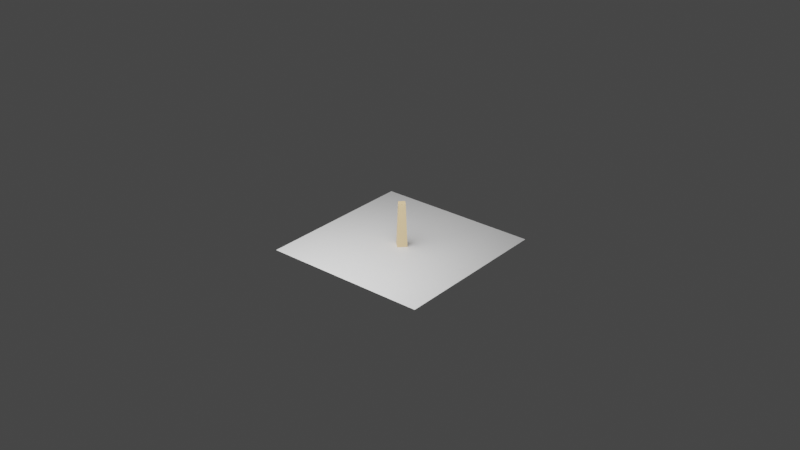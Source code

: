 # Source: tree2.blend  (saved by Blender 3.0.42; exported with 4.5.12 LTS)
import bpy
from mathutils import Matrix  # noqa: F401  (used for matrix-valued properties, if any)

bpy.ops.wm.read_factory_settings(use_empty=True)
scene = bpy.context.scene
scene.name = 'Scene'

# ---- collections
col_collection = bpy.data.collections.new('Collection'); scene.collection.children.link(col_collection)
col_archive = bpy.data.collections.new('Archive'); scene.collection.children.link(col_archive)

# ---- images (referenced by path relative to the original .blend; pixels are not part of the script)
import os
ASSET_DIR = os.environ.get("B2B_ASSET_DIR", "")  # directory of the original .blend (textures are referenced by path, not embedded)
HERE = os.path.dirname(os.path.abspath(__file__))  # packed textures are extracted next to this script under _unpacked/

def load_image(name, relpath, width, height, colorspace="sRGB"):
    """Load a texture the original file referenced (path relative to the .blend, or extracted next to this script)."""
    p = next((c for c in (os.path.join(HERE, relpath), os.path.join(ASSET_DIR, relpath)) if relpath and os.path.exists(c)), "")
    if p:
        img = bpy.data.images.load(p, check_existing=True)
        img.name = name
    else:  # same state as the original file: an image datablock whose file is absent (Cycles renders it pink)
        img = bpy.data.images.new(name, width, height)
        img.source = "FILE"
        img.filepath = "//" + (relpath or name)
    img.colorspace_settings.name = colorspace
    return img
img_floorshadow_0deg = load_image('floorShadow_0deg', '_unpacked/floorShadow_0deg.fe85e575.png', 1024, 1024, 'sRGB')
img_floorshadow_75deg = load_image('floorShadow_75deg', '', 1024, 1024, 'sRGB')
img_floorshadow_45deg = load_image('floorShadow_45deg', '_unpacked/floorShadow_45deg.f344c6ff.png', 1024, 1024, 'sRGB')

# ---- materials (node trees are filled in below, after node groups)
mat_material_001 = bpy.data.materials.new('Material.001')
mat_material_002 = bpy.data.materials.new('Material.002')
mat_material = bpy.data.materials.new('Material')

# ---- material node trees
mat_material_001.use_nodes = True; mat_material_001.node_tree.nodes.clear()
_N = mat_material_001.node_tree.nodes; _L = mat_material_001.node_tree.links
n0 = _N.new('ShaderNodeBsdfPrincipled'); n0.name = 'Principled BSDF'; n0.location = (10, 300)
n0.distribution = 'GGX'
n0.subsurface_method = 'RANDOM_WALK_SKIN'
n0.inputs[0].default_value = (0.8, 0.5736, 0.3001, 1.0)
n0.inputs[3].default_value = 1.45
n0.inputs[27].default_value = (0.0, 0.0, 0.0, 1.0)
n0.inputs[28].default_value = 1.0
n1 = _N.new('ShaderNodeOutputMaterial'); n1.name = 'Material Output'; n1.location = (300, 300)
_L.new(n0.outputs[0], n1.inputs[0])
n1.is_active_output = True
mat_material_002.use_nodes = True; mat_material_002.node_tree.nodes.clear()
_N = mat_material_002.node_tree.nodes; _L = mat_material_002.node_tree.links
n0 = _N.new('ShaderNodeBsdfPrincipled'); n0.name = 'Principled BSDF'; n0.location = (10, 300)
n0.distribution = 'GGX'
n0.subsurface_method = 'RANDOM_WALK_SKIN'
n0.inputs[3].default_value = 1.45
n0.inputs[27].default_value = (0.0, 0.0, 0.0, 1.0)
n0.inputs[28].default_value = 1.0
n1 = _N.new('ShaderNodeOutputMaterial'); n1.name = 'Material Output'; n1.location = (300, 300)
n2 = _N.new('ShaderNodeTexImage'); n2.name = 'Image Texture'; n2.location = (454, 104)
n2.image = img_floorshadow_0deg
n3 = _N.new('ShaderNodeTexImage'); n3.name = 'Image Texture.001'; n3.location = (720, 87)
n3.image = img_floorshadow_75deg
n4 = _N.new('ShaderNodeTexImage'); n4.name = 'Image Texture.002'; n4.location = (990, 80)
n4.image = img_floorshadow_45deg
_L.new(n0.outputs[0], n1.inputs[0])
n1.is_active_output = True
mat_material.use_nodes = True; mat_material.node_tree.nodes.clear()
_N = mat_material.node_tree.nodes; _L = mat_material.node_tree.links
n0 = _N.new('ShaderNodeBsdfPrincipled'); n0.name = 'Principled BSDF'; n0.location = (10, 300)
n0.distribution = 'GGX'
n0.subsurface_method = 'RANDOM_WALK_SKIN'
n0.inputs[0].default_value = (0.4952, 0.8, 0.4642, 1.0)
n0.inputs[3].default_value = 1.45
n0.inputs[27].default_value = (0.0, 0.0, 0.0, 1.0)
n0.inputs[28].default_value = 1.0
n1 = _N.new('ShaderNodeOutputMaterial'); n1.name = 'Material Output'; n1.location = (300, 300)
_L.new(n0.outputs[0], n1.inputs[0])
n1.is_active_output = True

# ---- world
world_world = bpy.data.worlds.new('World'); scene.world = world_world
world_world.use_nodes = True; world_world.node_tree.nodes.clear()
_N = world_world.node_tree.nodes; _L = world_world.node_tree.links
n0 = _N.new('ShaderNodeOutputWorld'); n0.name = 'World Output'; n0.location = (300, 300)
n1 = _N.new('ShaderNodeBackground'); n1.name = 'Background'; n1.location = (10, 300)
n1.inputs[0].default_value = (0.05088, 0.05088, 0.05088, 1.0)
_L.new(n1.outputs[0], n0.inputs[0])
n0.is_active_output = True
world_world.color = (0.05088, 0.05088, 0.05088)
world_world.use_sun_shadow = False
world_world.sun_shadow_jitter_overblur = 0.0

# ---- lights
light_area = bpy.data.lights.new('Area', 'AREA')
light_area.transmission_factor = 0.0
light_area.energy = 61.65
light_area.shadow_soft_size = 1.0
light_area.shadow_maximum_resolution = 0.006
light_area.use_absolute_resolution = True
light_area.size = 1.0
light_area.size_y = 1.0

# ---- meshes
me_cube_008 = bpy.data.meshes.new('Cube.008')
me_cube_008.from_pydata([(-1.0, -1.0, -1.0), (-0.6802, -0.6802, 2.877), (-1.0, 1.0, -1.0), (-0.6802, 0.6802, 2.877), (1.0, -1.0, -1.0), (0.6802, -0.6802, 2.877), (1.0, 1.0, -1.0), (0.6802, 0.6802, 2.877)], [], [(0, 1, 3, 2), (2, 3, 7, 6), (6, 7, 5, 4), (4, 5, 1, 0), (2, 6, 4, 0), (7, 3, 1, 5)])
_uv = me_cube_008.uv_layers.new(name='UVMap')
_uv.uv.foreach_set('vector', [0.375, 0.0, 0.625, 0.0, 0.625, 0.25, 0.375, 0.25, 0.375, 0.25, 0.625, 0.25, 0.625, 0.5, 0.375, 0.5, 0.375, 0.5, 0.625, 0.5, 0.625, 0.75, 0.375, 0.75, 0.375, 0.75, 0.625, 0.75, 0.625, 1.0, 0.375, 1.0, 0.125, 0.5, 0.375, 0.5, 0.375, 0.75, 0.125, 0.75, 0.625, 0.5, 0.875, 0.5, 0.875, 0.75, 0.625, 0.75])
me_cube_008.materials.append(mat_material_001)
me_cube_008.use_remesh_fix_poles = True
me_cube_008.use_remesh_preserve_attributes = False
me_cube_008.update()
me_plane = bpy.data.meshes.new('Plane')
me_plane.from_pydata([(-1.0, -1.0, 0.0), (1.0, -1.0, 0.0), (-1.0, 1.0, 0.0), (1.0, 1.0, 0.0)], [], [(0, 1, 3, 2)])
_uv = me_plane.uv_layers.new(name='UVMap')
_uv.uv.foreach_set('vector', [0.0, 0.0, 1.0, 0.0, 1.0, 1.0, 0.0, 1.0])
me_plane.materials.append(mat_material_002)
me_plane.use_remesh_fix_poles = True
me_plane.use_remesh_preserve_attributes = False
me_plane.update()
me_cube_009 = bpy.data.meshes.new('Cube.009')
me_cube_009.from_pydata([(-2.637, -2.052, -0.04509), (-1.164, -1.764, 0.9437), (-2.675, 2.435, -0.08577), (-1.667, 1.493, 0.8726), (2.05, -2.595, 0.0564), (1.194, -2.292, 0.8647), (1.986, 2.679, -0.03081), (2.4, 1.475, 1.101)], [], [(0, 1, 3, 2), (2, 3, 7, 6), (6, 7, 5, 4), (4, 5, 1, 0), (2, 6, 4, 0), (7, 3, 1, 5)])
_uv = me_cube_009.uv_layers.new(name='UVMap')
_uv.uv.foreach_set('vector', [0.375, 0.0, 0.625, 0.0, 0.625, 0.25, 0.375, 0.25, 0.375, 0.25, 0.625, 0.25, 0.625, 0.5, 0.375, 0.5, 0.375, 0.5, 0.625, 0.5, 0.625, 0.75, 0.375, 0.75, 0.375, 0.75, 0.625, 0.75, 0.625, 1.0, 0.375, 1.0, 0.125, 0.5, 0.375, 0.5, 0.375, 0.75, 0.125, 0.75, 0.625, 0.5, 0.875, 0.5, 0.875, 0.75, 0.625, 0.75])
me_cube_009.materials.append(mat_material)
me_cube_009.use_remesh_fix_poles = True
me_cube_009.use_remesh_preserve_attributes = False
me_cube_009.update()
me_cube_010 = bpy.data.meshes.new('Cube.010')
me_cube_010.from_pydata([(-1.0, -1.0, -1.0), (-1.0, -1.0, 1.0), (-1.0, 1.0, -1.0), (-1.0, 1.0, 1.0), (2.2, -0.6176, 0.0695), (2.2, -0.6176, 1.305), (2.2, 0.6176, 0.0695), (2.2, 0.6176, 1.305)], [], [(0, 1, 3, 2), (2, 3, 7, 6), (6, 7, 5, 4), (4, 5, 1, 0), (2, 6, 4, 0), (7, 3, 1, 5)])
_uv = me_cube_010.uv_layers.new(name='UVMap')
_uv.uv.foreach_set('vector', [0.375, 0.0, 0.625, 0.0, 0.625, 0.25, 0.375, 0.25, 0.375, 0.25, 0.625, 0.25, 0.625, 0.5, 0.375, 0.5, 0.375, 0.5, 0.625, 0.5, 0.625, 0.75, 0.375, 0.75, 0.375, 0.75, 0.625, 0.75, 0.625, 1.0, 0.375, 1.0, 0.125, 0.5, 0.375, 0.5, 0.375, 0.75, 0.125, 0.75, 0.625, 0.5, 0.875, 0.5, 0.875, 0.75, 0.625, 0.75])
me_cube_010.materials.append(mat_material_001)
me_cube_010.use_remesh_fix_poles = True
me_cube_010.use_remesh_preserve_attributes = False
me_cube_010.update()
me_cube_011 = bpy.data.meshes.new('Cube.011')
me_cube_011.from_pydata([(-1.0, -1.0, -1.0), (-1.0, -1.0, 1.0), (-1.0, 1.0, -1.0), (-1.0, 1.0, 1.0), (2.2, -0.6176, 0.0695), (2.2, -0.6176, 1.305), (2.2, 0.6176, 0.0695), (2.2, 0.6176, 1.305)], [], [(0, 1, 3, 2), (2, 3, 7, 6), (6, 7, 5, 4), (4, 5, 1, 0), (2, 6, 4, 0), (7, 3, 1, 5)])
_uv = me_cube_011.uv_layers.new(name='UVMap')
_uv.uv.foreach_set('vector', [0.375, 0.0, 0.625, 0.0, 0.625, 0.25, 0.375, 0.25, 0.375, 0.25, 0.625, 0.25, 0.625, 0.5, 0.375, 0.5, 0.375, 0.5, 0.625, 0.5, 0.625, 0.75, 0.375, 0.75, 0.375, 0.75, 0.625, 0.75, 0.625, 1.0, 0.375, 1.0, 0.125, 0.5, 0.375, 0.5, 0.375, 0.75, 0.125, 0.75, 0.625, 0.5, 0.875, 0.5, 0.875, 0.75, 0.625, 0.75])
me_cube_011.materials.append(mat_material_001)
me_cube_011.use_remesh_fix_poles = True
me_cube_011.use_remesh_preserve_attributes = False
me_cube_011.update()
me_cube_012 = bpy.data.meshes.new('Cube.012')
me_cube_012.from_pydata([(-2.637, -2.052, -0.04509), (-1.164, -1.764, 0.9437), (-2.675, 2.435, -0.08577), (-0.9935, 1.448, 0.8419), (2.05, -2.595, 0.0564), (1.266, -1.789, 0.7733), (2.033, 2.86, -0.1951), (1.284, 1.667, 0.8995)], [], [(0, 1, 3, 2), (2, 3, 7, 6), (6, 7, 5, 4), (4, 5, 1, 0), (2, 6, 4, 0), (7, 3, 1, 5)])
_uv = me_cube_012.uv_layers.new(name='UVMap')
_uv.uv.foreach_set('vector', [0.375, 0.0, 0.625, 0.0, 0.625, 0.25, 0.375, 0.25, 0.375, 0.25, 0.625, 0.25, 0.625, 0.5, 0.375, 0.5, 0.375, 0.5, 0.625, 0.5, 0.625, 0.75, 0.375, 0.75, 0.375, 0.75, 0.625, 0.75, 0.625, 1.0, 0.375, 1.0, 0.125, 0.5, 0.375, 0.5, 0.375, 0.75, 0.125, 0.75, 0.625, 0.5, 0.875, 0.5, 0.875, 0.75, 0.625, 0.75])
me_cube_012.materials.append(mat_material)
me_cube_012.use_remesh_fix_poles = True
me_cube_012.use_remesh_preserve_attributes = False
me_cube_012.update()

# ---- objects
ob_cube = bpy.data.objects.new('Cube', me_cube_008)
ob_plane = bpy.data.objects.new('Plane', me_plane)
ob_area = bpy.data.objects.new('Area', light_area)
ob_cube_001 = bpy.data.objects.new('Cube.001', me_cube_009)
ob_cube_002 = bpy.data.objects.new('Cube.002', me_cube_010)
ob_cube_003 = bpy.data.objects.new('Cube.003', me_cube_011)
ob_cube_004 = bpy.data.objects.new('Cube.004', me_cube_012)

# ---- transforms, parenting, visibility, modifiers, constraints
ob_cube.location = (0.0, 0.0, 0.1362)
ob_cube.rotation_euler = (0.0, -0.0, 0.7854)
ob_cube.scale = (0.05894, 0.05894, 0.1359)
ob_plane.location = (0.0, 0.0, 0.0)
ob_area.location = (0.0, -1.006, 1.397)
ob_area.rotation_euler = (0.6397, -0.0, 0.0)
ob_area.scale = (2.56, 2.56, 2.56)
ob_cube_001.location = (0.0, 0.0, 0.5161)
ob_cube_001.scale = (0.1017, 0.1017, 0.2741)
ob_cube_002.location = (0.1114, -0.001271, 0.4145)
ob_cube_002.scale = (0.07563, 0.02457, 0.02457)
ob_cube_003.location = (0.2816, -0.001271, 0.4468)
ob_cube_003.rotation_euler = (1.79e-07, -1.128, -2.831e-07)
ob_cube_003.scale = (0.02885, 0.01605, 0.009371)
ob_cube_004.location = (0.3292, -0.00703, 0.4805)
ob_cube_004.rotation_euler = (0.0, -0.0, -1.183)
ob_cube_004.scale = (0.03277, 0.03277, 0.08834)

# ---- collection membership
col_collection.objects.link(ob_cube)
col_collection.objects.link(ob_plane)
col_collection.objects.link(ob_area)
col_archive.objects.link(ob_cube_001)
col_archive.objects.link(ob_cube_002)
col_archive.objects.link(ob_cube_003)
col_archive.objects.link(ob_cube_004)
def _layer_coll(name, lc=None):
    lc = lc or bpy.context.view_layer.layer_collection
    for c in lc.children:
        if c.name == name: return c
        r = _layer_coll(name, c)
        if r: return r
_layer_coll('Archive').exclude = True

# ---- scene / render settings (as saved in the file)
scene.frame_start = 1; scene.frame_end = 250; scene.frame_set(1)
scene.render.engine = 'CYCLES'
scene.cycles.sampling_pattern = 'TABULATED_SOBOL'
scene.cycles.use_light_tree = False
scene.cycles.bake_type = 'SHADOW'
scene.view_settings.view_transform = 'Filmic'
bpy.context.view_layer.update()

# ---- added for rendering (the .blend has no active camera): camera
cam_auto = bpy.data.cameras.new('AutoCamera')
cam_auto.lens = 50.0
cam_auto.sensor_width = 36.0
cam_auto.clip_end = 1000.0
ob_auto_camera = bpy.data.objects.new('AutoCamera', cam_auto)
scene.collection.objects.link(ob_auto_camera)
ob_auto_camera.location = (7.07832, -8.52646, 5.92479)
ob_auto_camera.rotation_euler = (1.09748, -7.21219e-08, 0.694738)
scene.camera = ob_auto_camera
bpy.context.view_layer.update()
